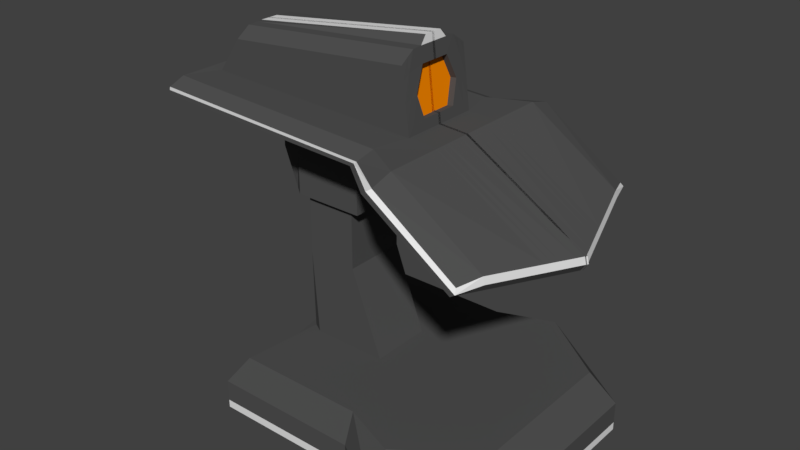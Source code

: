 # Source: Keypad1.blend  (saved by Blender 2.79.0; exported with 4.5.12 LTS)
import bpy
from mathutils import Matrix  # noqa: F401  (used for matrix-valued properties, if any)

bpy.ops.wm.read_factory_settings(use_empty=True)
scene = bpy.context.scene
scene.name = 'Scene'

# ---- collections
col_collection_1 = bpy.data.collections.new('Collection 1'); scene.collection.children.link(col_collection_1)

# ---- materials (node trees are filled in below, after node groups)
mat_keypaddarkmat = bpy.data.materials.new('KeypadDarkMat')
mat_keypaddarkmat.alpha_threshold = 0.0
mat_keypaddarkmat.use_transparent_shadow = False
mat_keypaddarkmat.diffuse_color = (0.08353, 0.08353, 0.08353, 1.0)
mat_keypaddarkmat.roughness = 0.5
mat_keypaddarkmat.specular_intensity = 0.0
mat_keypaddarkmat.line_color = (0.0, 0.0, 0.0, 1.0)
mat_keypadsilvermat = bpy.data.materials.new('KeypadSilverMat')
mat_keypadsilvermat.alpha_threshold = 0.0
mat_keypadsilvermat.use_transparent_shadow = False
mat_keypadsilvermat.roughness = 0.5
mat_keypademmisivemat = bpy.data.materials.new('KeypadEmmisiveMat')
mat_keypademmisivemat.alpha_threshold = 0.0
mat_keypademmisivemat.use_transparent_shadow = False
mat_keypademmisivemat.diffuse_color = (1.0, 0.2629, 0.0, 1.0)
mat_keypademmisivemat.roughness = 0.5

# ---- material node trees

# ---- world
world_world = bpy.data.worlds.new('World'); scene.world = world_world
world_world.color = (0.05088, 0.05088, 0.05088)
world_world.use_sun_shadow = False
world_world.sun_shadow_jitter_overblur = 0.0
world_world.cycles.sampling_method = 'MANUAL'

# ---- meshes
me_cube = bpy.data.meshes.new('Cube')
me_cube.from_pydata([(1.0, -0.5726, -1.0), (-1.0, -0.7895, -1.0), (0.8412, -0.5027, -0.6072), (-0.8609, -0.7141, -0.6072), (0.0, -0.7895, -1.0), (-5.364e-07, -0.7141, -0.6072), (1.0, -5.96e-08, -1.0), (-1.0, 2.98e-07, -1.0), (0.8412, -5.364e-07, -0.6072), (-0.8609, 1.788e-07, -0.6072), (-1.49e-07, -1.788e-07, -0.6072), (8.941e-08, 1.192e-07, -1.0), (0.3672, -1.0, -1.0), (0.3672, -0.8547, -0.6072), (0.5, 2.98e-08, -1.0), (0.5, -3.576e-07, -0.6072), (1.0, -0.5726, -0.8036), (-1.0, -0.7895, -0.8036), (-2.682e-07, -0.7895, -0.8036), (-1.0, 2.384e-07, -0.8036), (1.0, -2.98e-07, -0.8036), (0.3672, -1.0, -0.8036), (-0.269, -0.7895, -1.0), (-0.2315, -0.7141, -0.6072), (-0.2315, -8.263e-08, -0.6072), (-0.269, 1.673e-07, -1.0), (-0.269, -0.7895, -0.8036), (1.0, -0.2693, -1.0), (0.8412, -0.2364, -0.6072), (-3.312e-07, -0.3358, -0.6072), (-1.0, -0.3712, -1.0), (-0.8111, -0.1676, -0.6072), (4.737e-08, -0.3712, -1.0), (0.4376, -0.4702, -1.0), (0.4376, -0.4019, -0.6072), (-1.0, -0.3712, -0.8036), (1.0, -0.2693, -0.8036), (-0.2315, -0.2087, -0.6072), (-0.269, -0.3712, -1.0), (-0.8111, -0.1676, 0.3578), (-0.8609, 1.788e-07, 0.3578), (-0.4432, -8.263e-08, 0.3578), (-0.4432, -0.2087, 0.3578), (-0.8609, 1.788e-07, -0.04248), (-0.4432, -8.263e-08, -0.04248), (-0.4432, -0.2087, -0.04248), (-0.8111, -0.1676, -0.04248), (-1.0, -0.2069, -1.0), (-0.8609, -0.1164, -0.6072), (6.597e-08, -0.2069, -1.0), (0.4652, -0.2621, -1.0), (-1.0, -0.2069, -0.8036), (-0.269, -0.2069, -1.0), (1.0, -0.1501, -1.0), (0.8412, -0.1318, -0.6072), (-2.506e-07, -0.1872, -0.6072), (0.4652, -0.224, -0.6072), (1.0, -0.1501, -0.8036), (-0.2315, -0.1164, -0.6072), (-0.8609, -0.1164, 0.3578), (-0.4432, -0.1164, 0.3578), (-0.4432, -0.1164, -0.04248), (-0.8609, -0.1164, -0.04248), (-0.4404, -0.7895, -1.0), (-0.3791, -0.7141, -0.6072), (-0.4404, 1.98e-07, -1.0), (-0.4404, -0.7895, -0.8036), (-0.3791, -2.132e-08, -0.6072), (-0.3791, -0.2087, -0.6072), (-0.4404, -0.3712, -1.0), (-0.5412, -2.132e-08, 0.3578), (-0.5412, -0.2087, 0.3578), (-0.5412, -0.2087, -0.04248), (-0.5412, -2.132e-08, -0.04248), (-0.9379, 0.04086, 0.9416), (-0.4404, -0.2069, -1.0), (-0.8606, -0.7895, -1.0), (-0.7409, -0.7141, -0.6072), (-0.8606, 2.731e-07, -1.0), (-0.8606, -0.7895, -0.8036), (-0.8606, -0.3712, -1.0), (-0.7812, -0.2087, -0.04248), (-0.8606, -0.2069, -1.0), (-0.7409, 1.29e-07, -0.6072), (-0.7409, -0.2087, -0.6072), (-0.7812, 1.29e-07, 0.3578), (-0.7812, -0.2087, 0.3578), (-0.7812, 1.29e-07, -0.04248), (-0.9379, -0.1194, 0.9416), (-0.9379, -0.1194, 0.3578), (-0.9379, 0.04086, 0.3578), (-0.4976, 0.04086, 0.3578), (-0.3628, 0.04086, 0.3578), (-0.3628, -0.1194, 0.3578), (-0.3628, -0.2466, 0.3578), (-0.4976, -0.2466, 0.3578), (-0.8992, -0.1895, 0.3578), (-0.3628, 0.04086, 0.6497), (-0.8282, 0.04086, 0.3578), (-0.8282, -0.2466, 0.3578), (-0.4976, -0.2466, 0.6497), (-0.4976, 0.04086, 0.9416), (-0.3628, 0.04086, 0.9416), (-0.3628, -0.1194, 0.9416), (-0.3628, -0.2466, 0.9416), (-0.4976, -0.2466, 0.9416), (-0.9379, -0.2466, 0.9416), (-0.8282, 0.04086, 0.9416), (-0.8282, -0.2466, 0.9416), (-0.9379, -0.2466, 0.6497), (-0.4976, 0.04086, 0.6497), (-0.8282, 0.04086, 0.6497), (-0.9379, 0.04086, 0.6497), (-0.9379, -0.1194, 0.6497), (-0.8282, -0.2466, 0.6497), (-0.3628, -0.1194, 0.6497), (-0.3628, -0.2466, 0.6497), (0.7699, -0.7905, 0.5399), (-1.513, 0.008942, 1.032), (0.2326, 0.008941, 0.9532), (0.2326, -0.7905, 0.9108), (1.01, 0.008941, 0.3821), (0.7498, -0.8126, 0.4913), (0.1802, -0.8126, 0.8754), (1.03, 0.008941, 0.4731), (0.1802, 0.008941, 0.8754), (-1.513, -0.6121, 0.9897), (-1.526, -0.6121, 0.939), (-1.526, 0.008942, 0.939), (-1.513, -0.2697, 1.032), (0.922, -0.2697, 0.4191), (0.1802, -0.2697, 0.8754), (0.9421, -0.2697, 0.5101), (0.2326, -0.2697, 0.9532), (-1.526, -0.2697, 0.939), (-1.431, 0.008942, 1.022), (-1.292, -0.6121, 0.9797), (-1.309, -0.6121, 0.9309), (-1.309, 0.008942, 0.9309), (-1.309, -0.2697, 0.9309), (-1.431, -0.2697, 1.022), (0.04551, 0.008941, 0.9649), (-0.02811, -0.6121, 0.9226), (-0.07454, -0.6121, 0.8849), (-0.07454, 0.008941, 0.8849), (0.04551, -0.2697, 0.9649), (-0.07454, -0.2697, 0.8849), (-1.271, 0.008942, 1.319), (-1.271, -0.2697, 1.249), (-0.007241, 0.008941, 1.431), (-0.007241, -0.2697, 1.361), (-1.513, -0.1736, 1.032), (0.9525, -0.1736, 0.4063), (0.1802, -0.1736, 0.8754), (0.9726, -0.1736, 0.4973), (0.2326, -0.1736, 0.9532), (-1.526, -0.1736, 0.939), (-1.431, -0.1736, 1.022), (-1.309, -0.1736, 0.9309), (-0.07454, -0.1736, 0.8849), (0.04551, -0.1736, 0.9649), (-1.271, -0.1736, 1.315), (-0.007241, -0.1736, 1.427), (-1.304, -0.2697, 1.202), (-1.304, 0.008942, 1.255), (0.003651, 0.008941, 1.332), (0.003651, -0.2697, 1.279), (0.003651, -0.106, 1.332), (-1.304, -0.1736, 1.255), (-1.513, -0.2217, 1.032), (0.9372, -0.2217, 0.4127), (0.1802, -0.2217, 0.8754), (0.9573, -0.2217, 0.5037), (0.2326, -0.2217, 0.9532), (-1.526, -0.2217, 0.939), (-1.431, -0.2217, 1.022), (0.04551, -0.2217, 0.9649), (-1.271, -0.2217, 1.282), (-0.007241, -0.2217, 1.394), (-1.309, -0.2217, 0.9309), (-0.07454, -0.2217, 0.8849), (0.003651, -0.2217, 1.305), (-1.304, -0.2217, 1.228), (-1.409, 0.008942, 1.064), (0.03802, -0.2697, 1.021), (-1.409, -0.2697, 1.054), (0.03802, 0.008941, 1.031), (0.03802, -0.1272, 1.031), (-1.409, -0.1736, 1.064), (-1.409, -0.2217, 1.059), (0.03802, -0.2217, 1.026), (-1.356, -0.2697, 1.128), (0.02084, -0.1736, 1.181), (-1.356, -0.1736, 1.159), (-1.356, -0.2217, 1.144), (0.02084, -0.2217, 1.166), (-1.356, 0.008942, 1.159), (0.02084, -0.2697, 1.15), (-0.02024, 0.008941, 1.176), (-0.03743, 0.008941, 1.327), (-0.02024, -0.1736, 1.176), (-0.03743, -0.106, 1.327), (-0.003059, 0.008941, 1.026), (-0.003059, -0.1272, 1.026), (-1.513, -0.5042, 1.032), (0.804, -0.6415, 0.4685), (0.1802, -0.6415, 0.8754), (0.8241, -0.6415, 0.5595), (0.2326, -0.6415, 0.9532), (-1.526, -0.5042, 0.939), (-1.309, -0.5042, 0.9309), (-1.336, -0.5042, 1.022), (-0.004908, -0.5042, 0.9649), (-0.07454, -0.5042, 0.8849), (-1.309, -0.06318, 0.9309), (-0.07454, -0.06318, 0.8849), (-1.513, -0.06318, 1.032), (0.9875, -0.06318, 0.3917), (0.1802, -0.06318, 0.8754), (1.008, -0.06318, 0.4826), (0.2326, -0.06318, 0.9532), (-1.526, -0.06318, 0.939), (-1.431, -0.06318, 1.022), (0.04551, -0.06318, 0.9649), (-1.271, -0.1064, 1.319), (-0.007241, -0.1064, 1.431), (-1.304, -0.06318, 1.255), (0.003651, -0.03645, 1.332), (0.03802, -0.04482, 1.031), (-1.409, -0.06318, 1.064), (-1.356, -0.06318, 1.159), (-0.03743, -0.03645, 1.327), (-0.003059, -0.04482, 1.026), (-0.02024, -0.06318, 1.176), (-0.007241, 0.008941, 1.427), (-1.276, 0.008942, 1.319), (-0.01183, 0.008941, 1.482), (-1.276, -0.06318, 1.319), (-0.01183, -0.06318, 1.482), (0.2106, -0.8126, 0.896), (0.7802, -0.8126, 0.5118), (-1.518, -0.6121, 0.9684), (0.2106, 0.008941, 0.9206), (1.041, 0.008941, 0.4272), (-1.518, 0.008942, 0.993), (-1.518, -0.2697, 0.993), (0.9524, -0.2697, 0.4643), (-1.299, -0.6121, 0.9592), (-1.38, 0.008942, 0.9838), (-0.004821, 0.008941, 0.9314), (-0.04758, -0.6121, 0.9068), (-1.518, -0.1736, 0.993), (0.9829, -0.1736, 0.4515), (0.9677, -0.2217, 0.4579), (-1.518, -0.2217, 0.993), (0.8345, -0.6415, 0.5137), (-1.518, -0.5042, 0.993), (-1.518, -0.06318, 0.993), (1.018, -0.06318, 0.4368), (-7.241e-08, -0.7895, -0.947), (-1.0, 2.819e-07, -0.947), (1.0, -1.24e-07, -0.947), (0.3672, -1.0, -0.947), (1.0, -0.5726, -0.947), (-1.0, -0.7895, -0.947), (-0.269, -0.7895, -0.947), (1.0, -0.2693, -0.947), (-1.0, -0.3712, -0.947), (1.0, -0.1501, -0.947), (-1.0, -0.2069, -0.947), (-0.4404, -0.7895, -0.947), (-0.8606, -0.7895, -0.947)], [(149, 234)], [(80, 76, 1, 30), (84, 31, 3, 77), (36, 28, 2, 16), (79, 77, 3, 17), (21, 13, 5, 18), (34, 29, 5, 13), (33, 12, 4, 32), (51, 48, 9, 19), (27, 0, 12, 33), (28, 34, 13, 2), (16, 2, 13, 21), (263, 16, 21, 262), (269, 51, 19, 260), (262, 21, 18, 259), (271, 79, 17, 264), (266, 36, 16, 263), (259, 18, 26, 265), (18, 5, 23, 26), (29, 37, 23, 5), (32, 4, 22, 38), (49, 32, 38, 52), (55, 58, 37, 29), (268, 57, 36, 266), (264, 17, 35, 267), (54, 56, 34, 28), (53, 27, 33, 50), (17, 3, 31, 35), (50, 33, 32, 49), (56, 55, 29, 34), (57, 54, 28, 36), (87, 43, 40, 85), (82, 80, 30, 47), (41, 70, 91, 92), (72, 45, 42, 71), (62, 46, 39, 59), (61, 44, 41, 60), (58, 24, 44, 61), (48, 31, 46, 62), (68, 37, 45, 72), (83, 9, 43, 87), (9, 48, 62, 43), (37, 58, 61, 45), (45, 61, 60, 42), (43, 62, 59, 40), (59, 39, 96, 89), (78, 82, 47, 7), (20, 8, 54, 57), (15, 10, 55, 56), (14, 50, 49, 11), (6, 53, 50, 14), (8, 15, 56, 54), (261, 20, 57, 268), (10, 24, 58, 55), (11, 49, 52, 25), (267, 35, 51, 269), (35, 31, 48, 51), (25, 52, 75, 65), (70, 85, 98, 91), (24, 67, 73, 44), (84, 68, 72, 81), (81, 72, 71, 86), (85, 40, 90, 98), (52, 38, 69, 75), (44, 73, 70, 41), (265, 26, 66, 270), (26, 23, 64, 66), (37, 68, 64, 23), (38, 22, 63, 69), (46, 81, 86, 39), (31, 84, 81, 46), (65, 75, 82, 78), (40, 59, 89, 90), (67, 83, 87, 73), (71, 42, 94, 95), (75, 69, 80, 82), (73, 87, 85, 70), (270, 66, 79, 271), (66, 64, 77, 79), (68, 84, 77, 64), (69, 63, 76, 80), (115, 97, 102, 103), (114, 100, 105, 108), (97, 110, 101, 102), (113, 109, 106, 88), (110, 111, 107, 101), (112, 113, 88, 74), (39, 86, 99, 96), (86, 71, 95, 99), (60, 41, 92, 93), (42, 60, 93, 94), (258, 243, 124, 219), (256, 241, 126, 204), (243, 242, 119, 124), (211, 204, 126, 136), (111, 112, 74, 107), (116, 115, 103, 104), (109, 114, 108, 106), (100, 116, 104, 105), (95, 94, 116, 100), (96, 99, 114, 109), (94, 93, 115, 116), (98, 90, 112, 111), (90, 89, 113, 112), (91, 98, 111, 110), (89, 96, 109, 113), (92, 91, 110, 97), (99, 95, 100, 114), (93, 92, 97, 115), (248, 244, 118, 135), (205, 122, 123, 206), (210, 137, 127, 209), (250, 239, 120, 142), (207, 208, 120, 117), (239, 240, 117, 120), (172, 173, 133, 132), (179, 139, 134, 174), (170, 130, 131, 171), (175, 169, 129, 140), (254, 245, 129, 169), (255, 246, 132, 207), (182, 163, 148, 177), (180, 146, 139, 179), (241, 247, 136, 126), (213, 143, 137, 210), (249, 248, 135, 141), (212, 211, 136, 142), (208, 212, 142, 120), (242, 249, 141, 119), (206, 123, 143, 213), (171, 131, 146, 180), (173, 176, 145, 133), (247, 250, 142, 136), (178, 177, 148, 150), (227, 165, 149, 225), (163, 166, 150, 148), (165, 164, 147, 149), (181, 167, 162, 178), (225, 224, 161, 162), (220, 223, 160, 155), (218, 153, 159, 215), (215, 159, 158, 214), (226, 168, 161, 224), (257, 251, 151, 216), (222, 216, 151, 157), (217, 152, 153, 218), (214, 158, 156, 221), (219, 220, 155, 154), (253, 252, 154, 172), (230, 193, 168, 226), (195, 192, 167, 181), (191, 197, 166, 163), (192, 187, 203, 200), (194, 191, 163, 182), (193, 194, 182, 168), (197, 195, 181, 166), (246, 253, 172, 132), (166, 181, 178, 150), (162, 161, 177, 178), (155, 160, 176, 173), (153, 171, 180, 159), (159, 180, 179, 158), (168, 182, 177, 161), (251, 254, 169, 151), (157, 151, 169, 175), (152, 170, 171, 153), (158, 179, 174, 156), (154, 155, 173, 172), (145, 176, 190, 184), (157, 175, 189, 188), (175, 140, 185, 189), (223, 141, 186, 228), (140, 145, 184, 185), (141, 135, 183, 186), (176, 160, 187, 190), (222, 157, 188, 229), (184, 190, 195, 197), (188, 189, 194, 193), (189, 185, 191, 194), (228, 186, 202, 232), (185, 184, 197, 191), (190, 187, 192, 195), (229, 188, 193, 230), (233, 198, 199, 231), (232, 202, 198, 233), (227, 167, 201, 231), (167, 192, 200, 201), (131, 206, 213, 146), (133, 145, 212, 208), (145, 140, 211, 212), (146, 213, 210, 139), (240, 255, 207, 117), (132, 133, 208, 207), (139, 210, 209, 134), (130, 205, 206, 131), (140, 129, 204, 211), (245, 256, 204, 129), (165, 227, 231, 199), (203, 232, 233, 200), (200, 233, 231, 201), (183, 229, 230, 196), (187, 228, 232, 203), (135, 222, 229, 183), (160, 223, 228, 187), (196, 230, 226, 164), (124, 119, 220, 219), (138, 214, 221, 128), (121, 217, 218, 125), (135, 118, 216, 222), (244, 257, 216, 118), (164, 226, 224, 147), (144, 215, 214, 138), (125, 218, 215, 144), (119, 141, 223, 220), (224, 225, 238, 237), (167, 227, 225, 162), (252, 258, 219, 154), (236, 235, 237, 238), (225, 149, 236, 238), (149, 147, 235, 236), (147, 224, 237, 235), (152, 217, 258, 252), (128, 221, 257, 244), (134, 209, 256, 245), (122, 205, 255, 240), (156, 174, 254, 251), (130, 170, 253, 246), (170, 152, 252, 253), (221, 156, 251, 257), (137, 143, 250, 247), (125, 144, 249, 242), (144, 138, 248, 249), (127, 137, 247, 241), (205, 130, 246, 255), (174, 134, 245, 254), (123, 122, 240, 239), (143, 123, 239, 250), (138, 128, 244, 248), (121, 125, 242, 243), (209, 127, 241, 256), (217, 121, 243, 258), (63, 270, 271, 76), (22, 265, 270, 63), (30, 267, 269, 47), (6, 261, 268, 53), (1, 264, 267, 30), (53, 268, 266, 27), (4, 259, 265, 22), (27, 266, 263, 0), (76, 271, 264, 1), (12, 262, 259, 4), (47, 269, 260, 7), (0, 263, 262, 12)])
me_cube.polygons.foreach_set('material_index', [0, 0, 0, 0, 0, 0, 0, 0, 0, 0, 0, 0, 0, 0, 0, 0, 0, 0, 0, 0, 0, 0, 0, 0, 0, 0, 0, 0, 0, 0, 0, 0, 0, 0, 0, 0, 0, 0, 0, 0, 0, 0, 0, 0, 0, 0, 0, 0, 0, 0, 0, 0, 0, 0, 0, 0, 0, 0, 0, 0, 0, 0, 0, 0, 0, 0, 0, 0, 0, 0, 0, 0, 0, 0, 0, 0, 0, 0, 0, 0, 0, 0, 0, 0, 0, 0, 0, 0, 0, 0, 1, 1, 0, 0, 0, 0, 0, 0, 0, 0, 0, 0, 0, 0, 0, 0, 0, 0, 0, 0, 0, 1, 0, 1, 0, 0, 0, 0, 1, 1, 0, 0, 1, 0, 0, 0, 0, 0, 0, 0, 0, 1, 0, 0, 0, 0, 0, 0, 0, 0, 0, 0, 1, 0, 0, 0, 0, 1, 0, 0, 0, 0, 0, 0, 0, 1, 0, 0, 0, 0, 0, 0, 1, 0, 0, 0, 0, 0, 0, 0, 0, 0, 0, 0, 0, 0, 0, 0, 0, 0, 0, 0, 2, 2, 0, 0, 0, 0, 0, 0, 1, 0, 0, 0, 0, 1, 0, 2, 2, 0, 0, 0, 0, 0, 0, 0, 0, 0, 1, 0, 0, 0, 0, 0, 0, 1, 1, 1, 0, 0, 0, 0, 0, 0, 0, 0, 0, 0, 0, 0, 0, 0, 0, 0, 0, 0, 0, 0, 0, 0, 1, 1, 1, 1, 1, 1, 1, 1, 1, 1, 1, 1])
me_cube.materials.append(mat_keypaddarkmat)
me_cube.materials.append(mat_keypadsilvermat)
me_cube.materials.append(mat_keypademmisivemat)
me_cube.use_remesh_preserve_volume = False
me_cube.use_remesh_preserve_attributes = False
me_cube.use_mirror_vertex_groups = False
me_cube.update()

# ---- objects
ob_cube = bpy.data.objects.new('Cube', me_cube)

# ---- transforms, parenting, visibility, modifiers, constraints
ob_cube.location = (0.0, 0.0, 0.0)
ob_cube.lock_rotations_4d = False
ob_cube.empty_display_type = 'ARROWS'
ob_cube.lineart.crease_threshold = 0.0
_m = ob_cube.modifiers.new('Mirror', 'MIRROR')
_m.use_axis = (False, True, False)

# ---- collection membership
col_collection_1.objects.link(ob_cube)

# ---- scene / render settings (as saved in the file)
scene.frame_start = 1; scene.frame_end = 250; scene.frame_set(1)
scene.render.engine = 'BLENDER_EEVEE_NEXT'
scene.render.resolution_percentage = 50
scene.render.dither_intensity = 0.0
scene.cycles.use_denoising = False
scene.cycles.samples = 128
scene.cycles.sampling_pattern = 'TABULATED_SOBOL'
scene.cycles.use_adaptive_sampling = False
scene.cycles.use_light_tree = False
scene.cycles.blur_glossy = 0.0
scene.cycles.sample_clamp_indirect = 0.0
scene.view_settings.view_transform = 'Standard'
bpy.context.view_layer.update()

# ---- added for rendering (the .blend has no active camera and no usable light): camera, sun
cam_auto = bpy.data.cameras.new('AutoCamera')
cam_auto.lens = 50.0
cam_auto.sensor_width = 36.0
cam_auto.clip_end = 1000.0
ob_auto_camera = bpy.data.objects.new('AutoCamera', cam_auto)
scene.collection.objects.link(ob_auto_camera)
ob_auto_camera.location = (3.54415, -4.54378, 3.27039)
ob_auto_camera.rotation_euler = (1.09748, -7.21219e-08, 0.694738)
scene.camera = ob_auto_camera
light_auto_sun = bpy.data.lights.new('AutoSun', 'SUN')
light_auto_sun.energy = 3.0
light_auto_sun.angle = 0.0523599
ob_auto_sun = bpy.data.objects.new('AutoSun', light_auto_sun)
scene.collection.objects.link(ob_auto_sun)
ob_auto_sun.rotation_euler = (0.872665, 0.174533, 0.523599)
bpy.context.view_layer.update()
